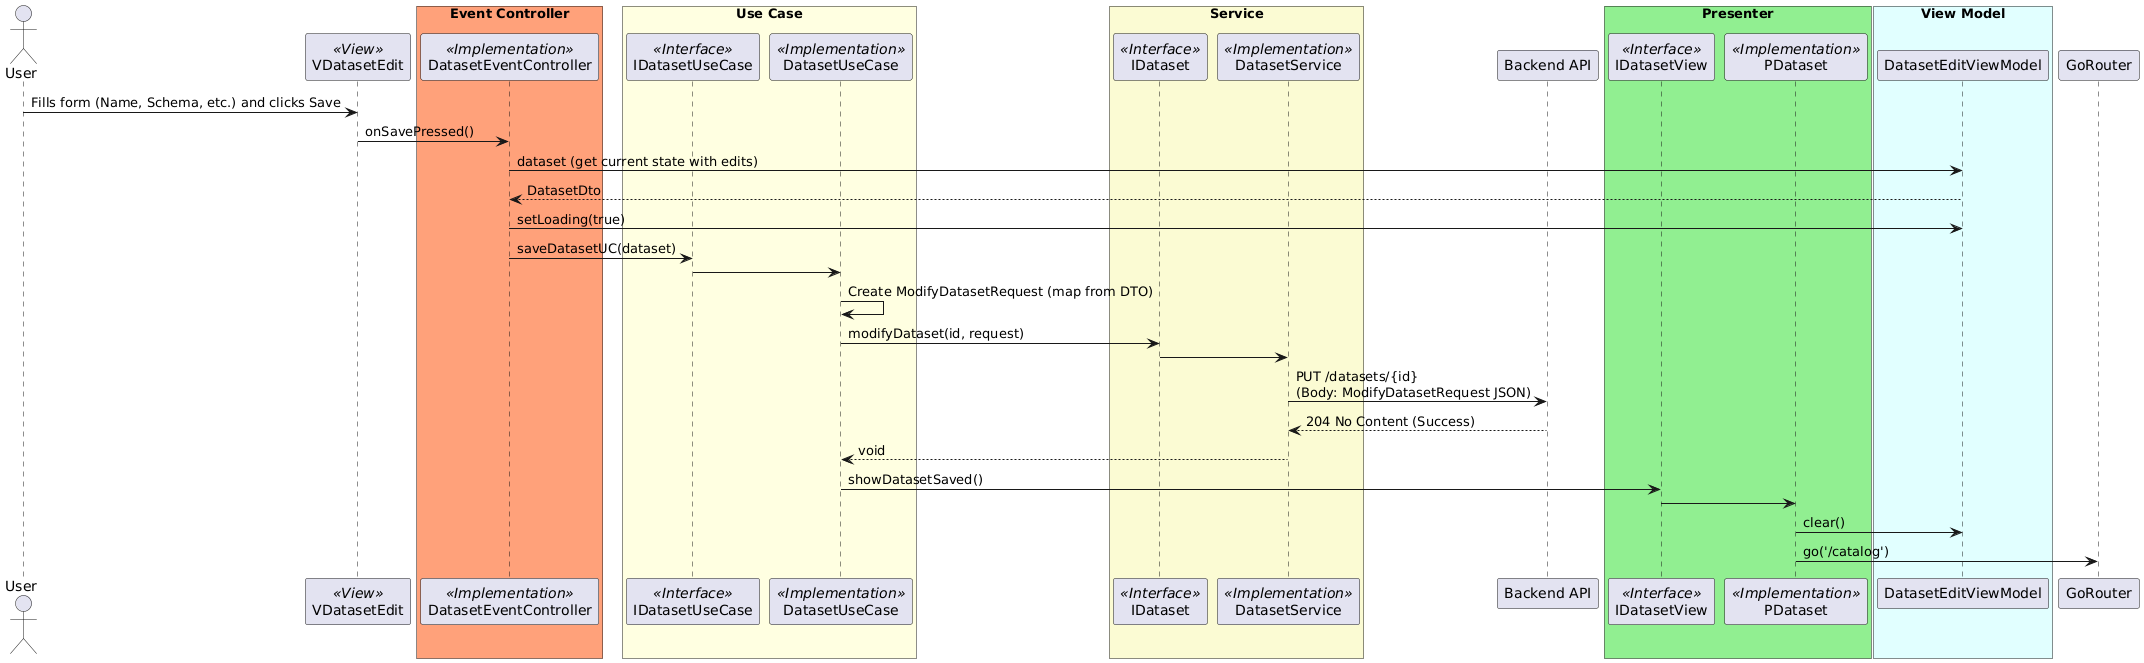

The diagram above was rendered by PlantUML. Its source (embedded in the PNG):
@startuml EditDataset_Sequence

actor User
participant "VDatasetEdit" as View <<View>>

box "Event Controller" #LightSalmon
    participant "DatasetEventController" as EventCtrl <<Implementation>>
end box

box "Use Case" #LightYellow
    participant "IDatasetUseCase" as IUseCase <<Interface>>
    participant "DatasetUseCase" as UseCase <<Implementation>>
end box

box "Service" #LightGoldenRodYellow
    participant "IDataset" as IService <<Interface>>
    participant "DatasetService" as Service <<Implementation>>
end box

participant "Backend API" as API

box "Presenter" #LightGreen
    participant "IDatasetView" as IView <<Interface>>
    participant "PDataset" as Presenter <<Implementation>>
end box

box "View Model" #LightCyan
    participant "DatasetEditViewModel" as ViewModel
end box

participant "GoRouter" as Router

User -> View: Fills form (Name, Schema, etc.) and clicks Save
View -> EventCtrl: onSavePressed()
EventCtrl -> ViewModel: dataset (get current state with edits)
ViewModel --> EventCtrl: DatasetDto
EventCtrl -> ViewModel: setLoading(true)
EventCtrl -> IUseCase: saveDatasetUC(dataset)
IUseCase -> UseCase: 

UseCase -> UseCase: Create ModifyDatasetRequest (map from DTO)

UseCase -> IService: modifyDataset(id, request)
IService -> Service: 
Service -> API: PUT /datasets/{id}\n(Body: ModifyDatasetRequest JSON)
API --> Service: 204 No Content (Success)
Service --> UseCase: void

UseCase -> IView: showDatasetSaved()
IView -> Presenter: 
Presenter -> ViewModel: clear()
Presenter -> Router: go('/catalog')

@enduml